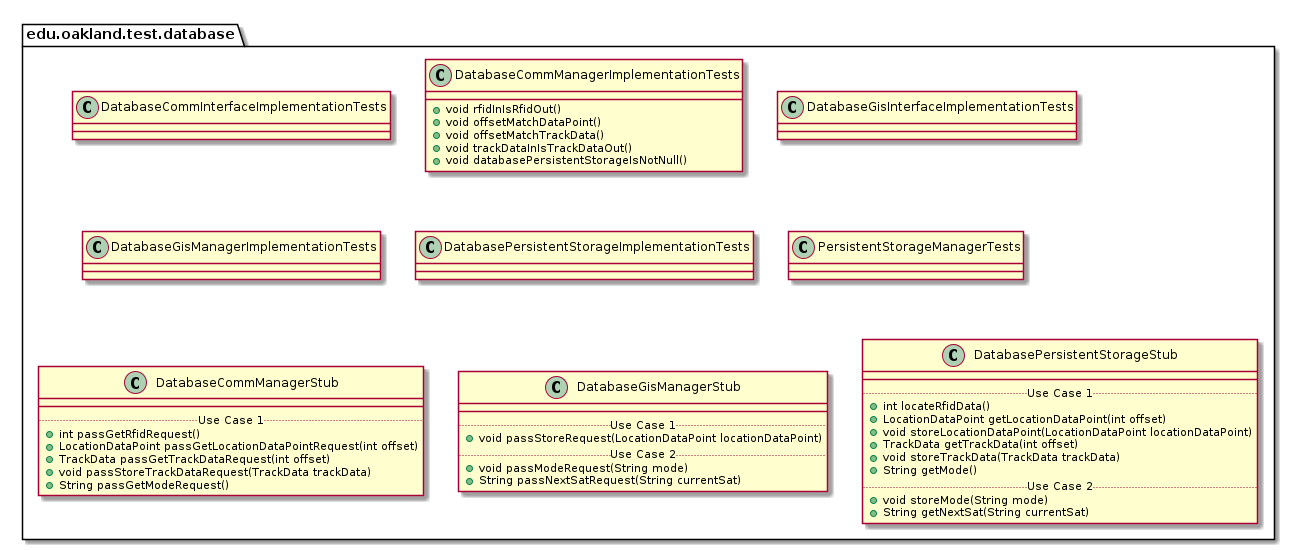

The diagram above was rendered by PlantUML. Its source (embedded in the PNG):
@startuml DatabaseTestPackage

package edu.oakland.test.database {
    
}


package edu.oakland.test.database {
    class DatabaseCommInterfaceImplementationTests {

    }
}


package edu.oakland.test.database {
    class DatabaseCommManagerImplementationTests {
        + void rfidInIsRfidOut()
        + void offsetMatchDataPoint()
        + void offsetMatchTrackData()
        + void trackDataInIsTrackDataOut()
        + void databasePersistentStorageIsNotNull() 
    }
}


package edu.oakland.test.database {
    class DatabaseGisInterfaceImplementationTests {

    }
}


package edu.oakland.test.database {
    class DatabaseGisManagerImplementationTests {

    }
}


package edu.oakland.test.database {
    class DatabasePersistentStorageImplementationTests {

    }
}


package edu.oakland.test.database {
    class PersistentStorageManagerTests {

    }
}


package edu.oakland.test.database {
    class DatabaseCommManagerStub {
        __
        .. Use Case 1 ..
        + int passGetRfidRequest()
        + LocationDataPoint passGetLocationDataPointRequest(int offset)
        + TrackData passGetTrackDataRequest(int offset)
        + void passStoreTrackDataRequest(TrackData trackData)
        + String passGetModeRequest()
    }
}


package edu.oakland.test.database {
    class DatabaseGisManagerStub {
        __
        .. Use Case 1 ..
        + void passStoreRequest(LocationDataPoint locationDataPoint)
        .. Use Case 2 ..
        + void passModeRequest(String mode)
        + String passNextSatRequest(String currentSat)
    }
}


package edu.oakland.test.database {
    class DatabasePersistentStorageStub {
        __
        .. Use Case 1 ..
        + int locateRfidData()
        + LocationDataPoint getLocationDataPoint(int offset)
        + void storeLocationDataPoint(LocationDataPoint locationDataPoint)
        + TrackData getTrackData(int offset)
        + void storeTrackData(TrackData trackData)
        + String getMode()
        .. Use Case 2 ..
        + void storeMode(String mode)
        + String getNextSat(String currentSat)
    }
}


@enduml